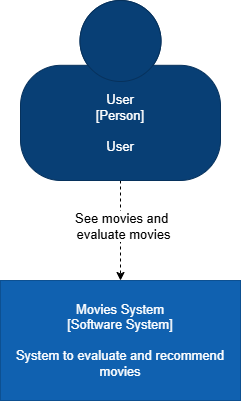

The diagram above was exported from draw.io. Its source (the exported page's mxGraphModel, read from the mxfile embedded in the PNG):
<mxGraphModel dx="1137" dy="827" grid="1" gridSize="10" guides="1" tooltips="1" connect="1" arrows="1" fold="1" page="1" pageScale="1" pageWidth="1654" pageHeight="1169" math="0" shadow="0">
  <root>
    <mxCell id="0" />
    <mxCell id="1" parent="0" />
    <mxCell id="2" style="edgeStyle=none;html=1;dashed=1;fontSize=13;" parent="1" source="2hi5q2G7EuzqwUoR0vdN-2" target="2hi5q2G7EuzqwUoR0vdN-5" edge="1">
      <mxGeometry relative="1" as="geometry" />
    </mxCell>
    <mxCell id="3" value="See movies and&amp;nbsp;&lt;div&gt;evaluate movies&lt;/div&gt;" style="edgeLabel;html=1;align=center;verticalAlign=middle;resizable=0;points=[];fontSize=13;" parent="2" vertex="1" connectable="0">
      <mxGeometry x="-0.0921" y="2" relative="1" as="geometry">
        <mxPoint as="offset" />
      </mxGeometry>
    </mxCell>
    <object placeholders="1" c4Name="User" c4Type="Person" c4Description="User" label="%c4Name%&#10;[%c4Type%]&#10;&#10;%c4Description%" id="2hi5q2G7EuzqwUoR0vdN-2">
      <mxCell style="fontSize=13;dashed=0;whiteSpace=wrap;fillColor=#083F75;strokeColor=#06315C;fontColor=#FFFFFF;shape=mxgraph.c4.person2;align=center;metaEdit=1;points=[[0.5,0,0],[1,0.5,0],[1,0.75,0],[0.75,1,0],[0.5,1,0],[0.25,1,0],[0,0.75,0],[0,0.5,0]];resizable=0;" parent="1" vertex="1">
        <mxGeometry x="727" y="130" width="200" height="180" as="geometry" />
      </mxCell>
    </object>
    <object placeholders="1" c4Name="Movies System" c4Type="Software System" c4Description="System to evaluate and recommend &#10;movies" label="%c4Name%&#10;[%c4Type%]&#10;&#10;%c4Description%" id="2hi5q2G7EuzqwUoR0vdN-5">
      <mxCell style="rounded=0;whiteSpace=wrap;labelBackgroundColor=none;fillColor=#1061B0;fontColor=#FFFFFF;align=center;arcSize=10;strokeColor=#0D5091;metaEdit=1;resizable=0;points=[[0.25,0,0],[0.5,0,0],[0.75,0,0],[1,0.25,0],[1,0.5,0],[1,0.75,0],[0.75,1,0],[0.5,1,0],[0.25,1,0],[0,0.75,0],[0,0.5,0],[0,0.25,0]];fontSize=13;" parent="1" vertex="1">
        <mxGeometry x="707" y="410" width="240" height="120" as="geometry" />
      </mxCell>
    </object>
  </root>
</mxGraphModel>